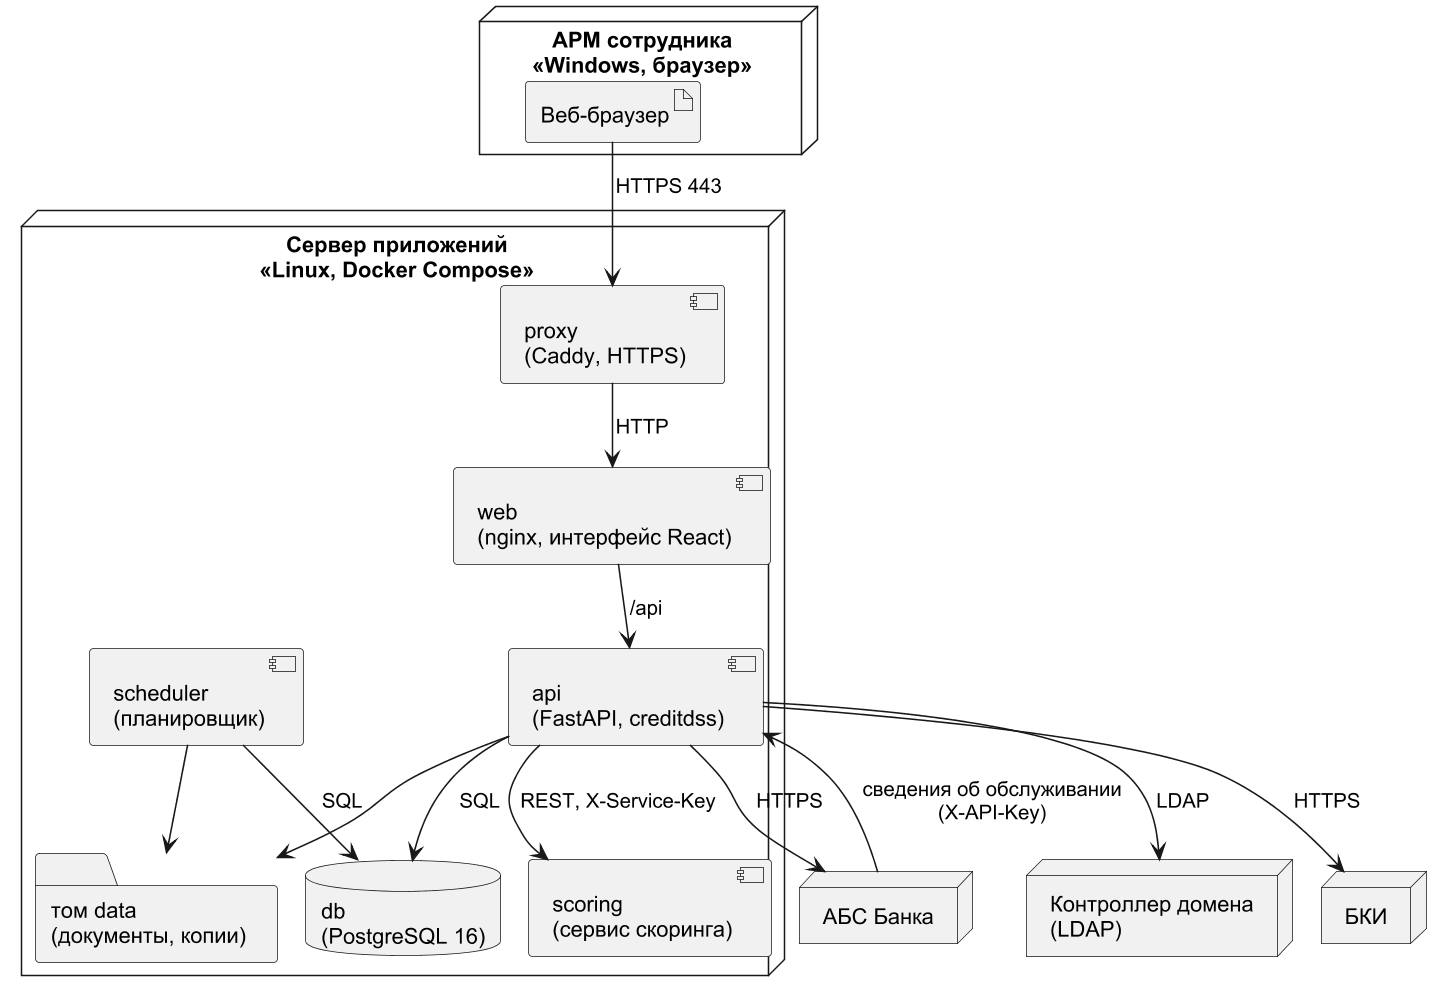

The diagram above was rendered by PlantUML. Its source (embedded in the PNG):
@startuml
!pragma layout smetana
skinparam dpi 150
skinparam defaultFontName Arial
skinparam shadowing false
skinparam monochrome true
node "АРМ сотрудника\n<<Windows, браузер>>" as pc {
  artifact "Веб-браузер" as br
}
node "Сервер приложений\n<<Linux, Docker Compose>>" as app {
  component "proxy\n(Caddy, HTTPS)" as px
  component "web\n(nginx, интерфейс React)" as web
  component "api\n(FastAPI, creditdss)" as api
  component "scoring\n(сервис скоринга)" as sc
  component "scheduler\n(планировщик)" as sch
  database "db\n(PostgreSQL 16)" as db
  folder "том data\n(документы, копии)" as vol
}
node "БКИ" as bki
node "АБС Банка" as abs
node "Контроллер домена\n(LDAP)" as ldap
br --> px : HTTPS 443
px --> web : HTTP
web --> api : /api
api --> sc : REST, X-Service-Key
api --> db : SQL
sch --> db : SQL
api --> vol
sch --> vol
api --> bki : HTTPS
api --> abs : HTTPS
abs --> api : сведения об обслуживании\n(X-API-Key)
api --> ldap : LDAP
@enduml